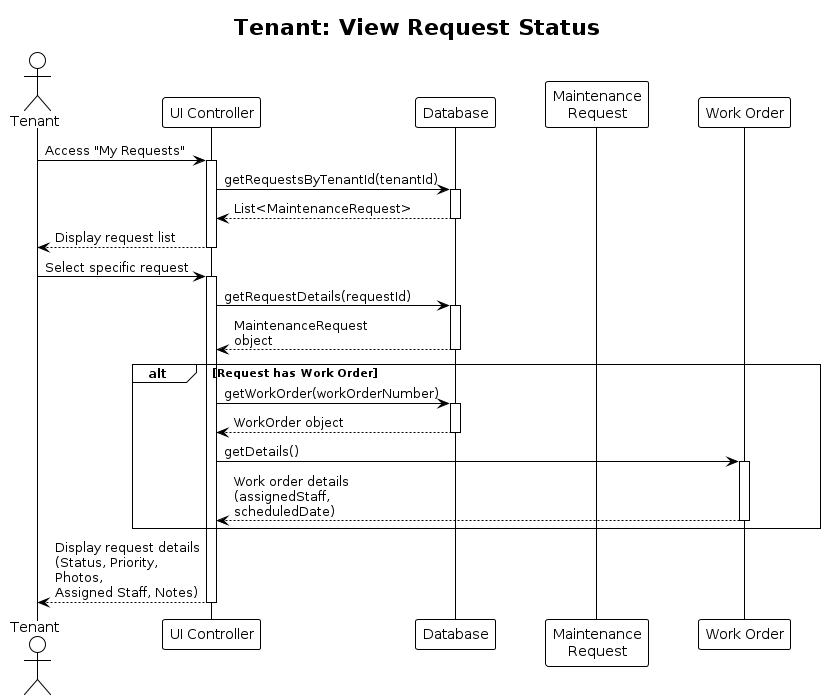

The diagram above was rendered by PlantUML. Its source (embedded in the PNG):
@startuml
!theme plain
skinparam maxMessageSize 150
skinparam BoxPadding 10
skinparam ParticipantPadding 20

title Tenant: View Request Status

actor Tenant
participant "UI Controller" as UI
participant "Database" as DB
participant "Maintenance\nRequest" as MR
participant "Work Order" as WO

Tenant -> UI: Access "My Requests"
activate UI
UI -> DB: getRequestsByTenantId(tenantId)
activate DB
DB --> UI: List<MaintenanceRequest>
deactivate DB

UI --> Tenant: Display request list
deactivate UI

Tenant -> UI: Select specific request
activate UI
UI -> DB: getRequestDetails(requestId)
activate DB
DB --> UI: MaintenanceRequest object
deactivate DB

alt Request has Work Order
    UI -> DB: getWorkOrder(workOrderNumber)
    activate DB
    DB --> UI: WorkOrder object
    deactivate DB
    UI -> WO: getDetails()
    activate WO
    WO --> UI: Work order details\n(assignedStaff, scheduledDate)
    deactivate WO
end

UI --> Tenant: Display request details\n(Status, Priority, Photos,\nAssigned Staff, Notes)
deactivate UI
@enduml